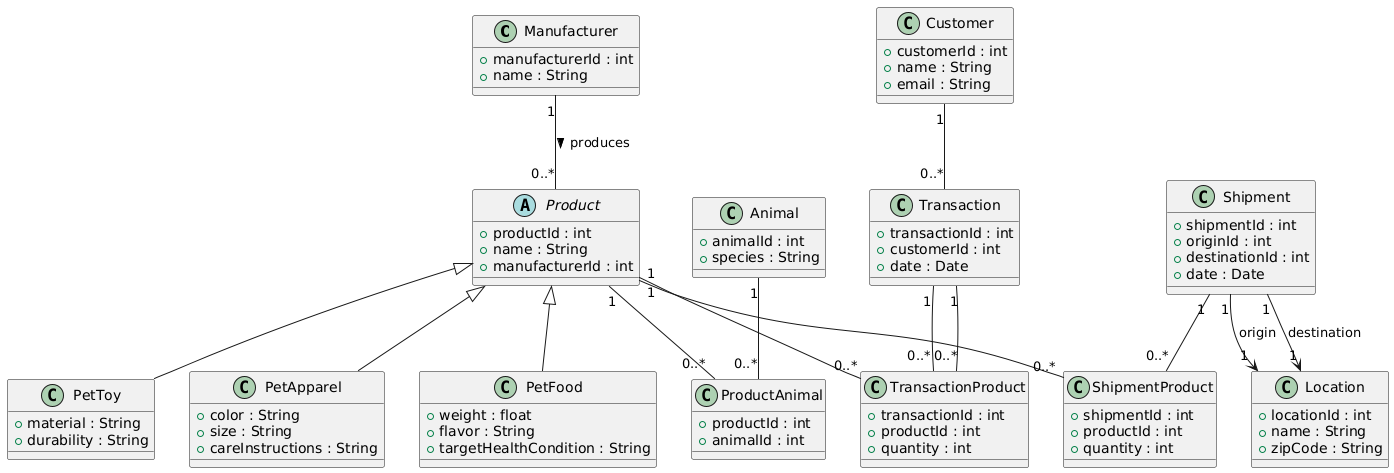

The diagram above was rendered by PlantUML. Its source (embedded in the PNG):
@startuml
' Entity: Manufacturer
class Manufacturer {
  +manufacturerId : int
  +name : String
}

' Entity: Animal
class Animal {
  +animalId : int
  +species : String
}

' Superclass: Product
abstract class Product {
  +productId : int
  +name : String
  +manufacturerId : int
}

' Subclasses of Product
class PetFood {
  +weight : float
  +flavor : String
  +targetHealthCondition : String
}

class PetToy {
  +material : String
  +durability : String
}

class PetApparel {
  +color : String
  +size : String
  +careInstructions : String
}

' Entity: Customer
class Customer {
  +customerId : int
  +name : String
  +email : String
}

' Entity: Transaction
class Transaction {
  +transactionId : int
  +customerId : int
  +date : Date
}

' Junction Table: TransactionProduct
class TransactionProduct {
  +transactionId : int
  +productId : int
  +quantity : int
}

' Entity: Location
class Location {
  +locationId : int
  +name : String
  +zipCode : String
}

' Entity: Shipment
class Shipment {
  +shipmentId : int
  +originId : int
  +destinationId : int
  +date : Date
}

' Junction Table: ShipmentProduct
class ShipmentProduct {
  +shipmentId : int
  +productId : int
  +quantity : int
}

' Junction Table: ProductAnimal (Many-to-many)
class ProductAnimal {
  +productId : int
  +animalId : int
}

' Relationships

Manufacturer "1" -- "0..*" Product : produces >
Product <|-- PetFood
Product <|-- PetToy
Product <|-- PetApparel

Product "1" -- "0..*" TransactionProduct
Transaction "1" -- "0..*" TransactionProduct
Customer "1" -- "0..*" Transaction
Transaction "1" -- "0..*" TransactionProduct

Product "1" -- "0..*" ShipmentProduct
Shipment "1" -- "0..*" ShipmentProduct
Shipment "1" --> "1" Location : origin
Shipment "1" --> "1" Location : destination

Product "1" -- "0..*" ProductAnimal
Animal "1" -- "0..*" ProductAnimal
@enduml